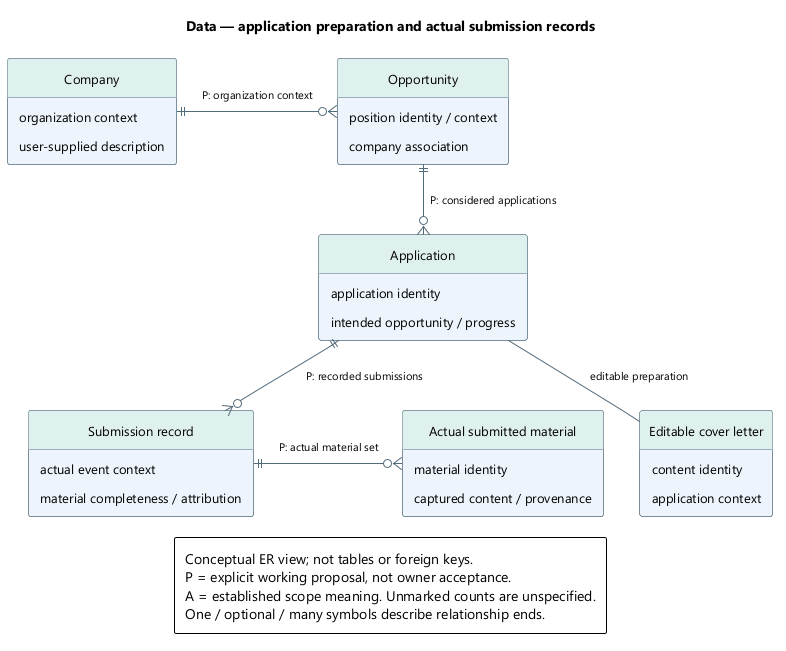

The diagram above was rendered by PlantUML. Its source (embedded in the PNG):
@startuml
skinparam backgroundColor white
skinparam defaultFontName Segoe UI
skinparam defaultFontSize 13
skinparam shadowing false
skinparam roundcorner 5
skinparam classAttributeIconSize 0
hide circle
skinparam classBackgroundColor #EDF4FB
skinparam classBorderColor #526B7B
skinparam classHeaderBackgroundColor #DFF1EF
skinparam ArrowColor #526B7B
skinparam ArrowFontSize 11
skinparam noteBackgroundColor #FFF3DF
skinparam noteBorderColor #B99557
skinparam nodesep 35
skinparam ranksep 42
skinparam padding 6
hide empty members
top to bottom direction

title Data — application preparation and actual submission records
entity "Company" as C {
  organization context
  user-supplied description
}
entity "Opportunity" as J {
  position identity / context
  company association
}
entity "Application" as A {
  application identity
  intended opportunity / progress
}
entity "Editable cover letter" as L {
  content identity
  application context
}
entity "Submission record" as S {
  actual event context
  material completeness / attribution
}
entity "Actual submitted material" as M {
  material identity
  captured content / provenance
}
C ||-right-o{ J : P: organization context
J ||--o{ A : P: considered applications
A -- L : editable preparation
A ||--o{ S : P: recorded submissions
S ||-right-o{ M : P: actual material set
legend bottom
Conceptual ER view; not tables or foreign keys.
P = explicit working proposal, not owner acceptance.
A = established scope meaning. Unmarked counts are unspecified.
One / optional / many symbols describe relationship ends.
endlegend
@enduml